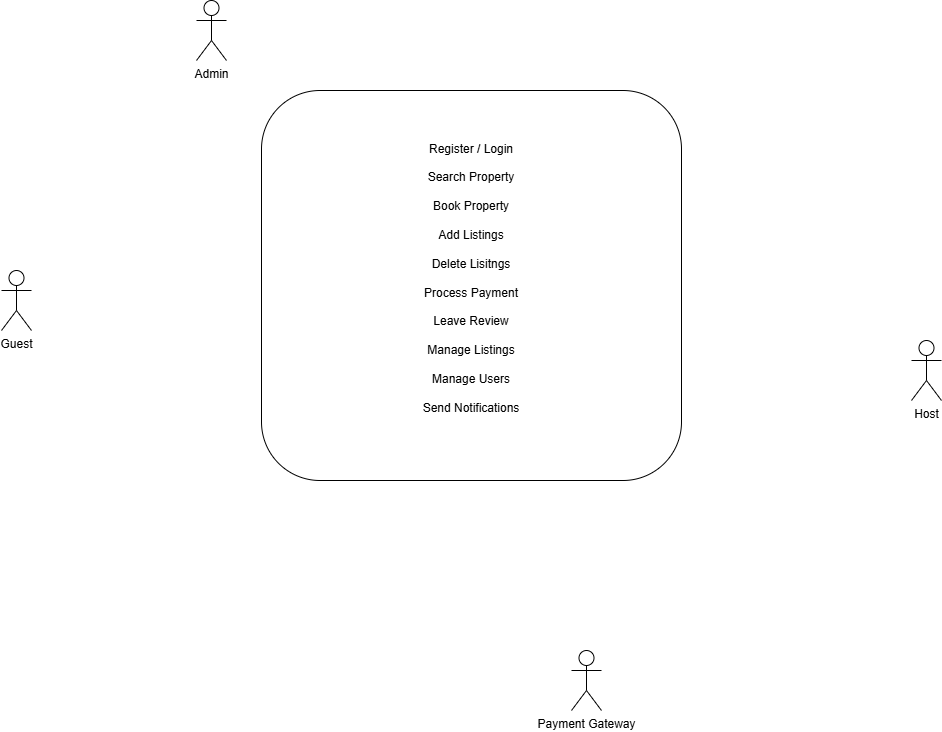

The diagram above was exported from draw.io. Its source (the exported page's mxGraphModel, read from the mxfile embedded in the PNG):
<mxGraphModel dx="2276" dy="1843" grid="1" gridSize="10" guides="1" tooltips="1" connect="1" arrows="1" fold="1" page="1" pageScale="1" pageWidth="850" pageHeight="1100" math="0" shadow="0" extFonts="Permanent Marker^https://fonts.googleapis.com/css?family=Permanent+Marker">
  <root>
    <mxCell id="0" />
    <mxCell id="1" parent="0" />
    <mxCell id="XShe1GQPDQ8-lGcgK7dz-1" value="Guest&lt;div&gt;&lt;br&gt;&lt;/div&gt;" style="shape=umlActor;verticalLabelPosition=bottom;verticalAlign=top;html=1;outlineConnect=0;" vertex="1" parent="1">
      <mxGeometry x="-250" y="-50" width="30" height="60" as="geometry" />
    </mxCell>
    <mxCell id="XShe1GQPDQ8-lGcgK7dz-2" value="Host" style="shape=umlActor;verticalLabelPosition=bottom;verticalAlign=top;html=1;outlineConnect=0;" vertex="1" parent="1">
      <mxGeometry x="660" y="20" width="30" height="60" as="geometry" />
    </mxCell>
    <mxCell id="XShe1GQPDQ8-lGcgK7dz-5" value="Payment Gateway" style="shape=umlActor;verticalLabelPosition=bottom;verticalAlign=top;html=1;outlineConnect=0;" vertex="1" parent="1">
      <mxGeometry x="320" y="330" width="30" height="60" as="geometry" />
    </mxCell>
    <mxCell id="XShe1GQPDQ8-lGcgK7dz-10" value="Admin" style="shape=umlActor;verticalLabelPosition=bottom;verticalAlign=top;html=1;outlineConnect=0;" vertex="1" parent="1">
      <mxGeometry x="-55" y="-320" width="30" height="60" as="geometry" />
    </mxCell>
    <mxCell id="XShe1GQPDQ8-lGcgK7dz-12" value="Register / Login&lt;div&gt;&lt;br&gt;&lt;div&gt;Search Property&lt;/div&gt;&lt;div&gt;&lt;br&gt;&lt;/div&gt;&lt;div&gt;Book Property&lt;/div&gt;&lt;div&gt;&lt;br&gt;&lt;/div&gt;&lt;div&gt;Add Listings&lt;/div&gt;&lt;div&gt;&lt;br&gt;&lt;/div&gt;&lt;div&gt;Delete Lisitngs&lt;/div&gt;&lt;div&gt;&lt;br&gt;&lt;/div&gt;&lt;div&gt;Process Payment&lt;/div&gt;&lt;div&gt;&lt;br&gt;&lt;/div&gt;&lt;div&gt;Leave Review&lt;/div&gt;&lt;div&gt;&lt;br&gt;&lt;/div&gt;&lt;div&gt;Manage Listings&lt;/div&gt;&lt;div&gt;&lt;br&gt;&lt;/div&gt;&lt;div&gt;Manage Users&lt;/div&gt;&lt;div&gt;&lt;br&gt;&lt;/div&gt;&lt;div&gt;Send Notifications&lt;/div&gt;&lt;div&gt;&lt;br&gt;&lt;/div&gt;&lt;/div&gt;" style="rounded=1;whiteSpace=wrap;html=1;" vertex="1" parent="1">
      <mxGeometry x="10" y="-230" width="420" height="390" as="geometry" />
    </mxCell>
  </root>
</mxGraphModel>